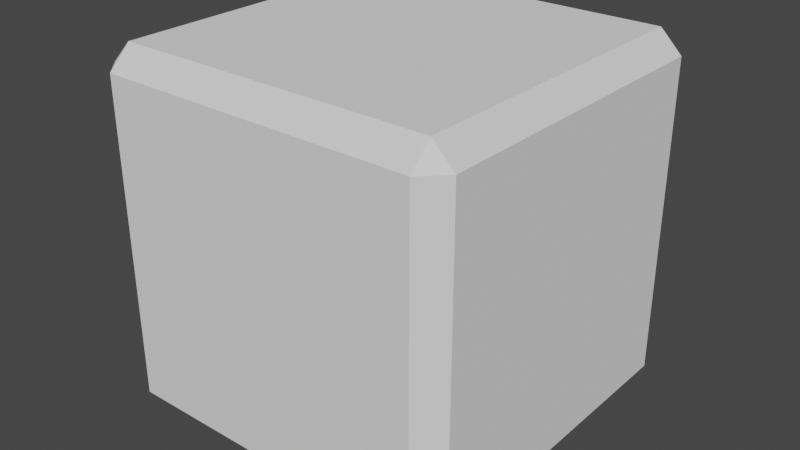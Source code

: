 # Source: Box.blend  (saved by Blender 3.2.14; exported with 4.5.12 LTS)
import bpy
from mathutils import Matrix  # noqa: F401  (used for matrix-valued properties, if any)

bpy.ops.wm.read_factory_settings(use_empty=True)
scene = bpy.context.scene
scene.name = 'Scene'

# ---- collections
col_collection = bpy.data.collections.new('Collection'); scene.collection.children.link(col_collection)

# ---- world
world_world = bpy.data.worlds.new('World'); scene.world = world_world
world_world.use_nodes = True; world_world.node_tree.nodes.clear()
_N = world_world.node_tree.nodes; _L = world_world.node_tree.links
n0 = _N.new('ShaderNodeOutputWorld'); n0.name = 'World Output'; n0.location = (300, 300)
n1 = _N.new('ShaderNodeBackground'); n1.name = 'Background'; n1.location = (10, 300)
n1.inputs[0].default_value = (0.05088, 0.05088, 0.05088, 1.0)
_L.new(n1.outputs[0], n0.inputs[0])
n0.is_active_output = True
world_world.color = (0.05088, 0.05088, 0.05088)
world_world.use_sun_shadow = False
world_world.sun_shadow_jitter_overblur = 0.0

# ---- meshes
me_cube_001 = bpy.data.meshes.new('Cube.001')
me_cube_001.from_pydata([(-0.8793, -0.8793, -1.0), (-0.8793, -1.0, -0.8793), (-1.0, -0.8793, -0.8793), (-0.8793, -1.0, 0.8793), (-0.8793, -0.8793, 1.0), (-1.0, -0.8793, 0.8793), (-0.8793, 0.8793, -1.0), (-1.0, 0.8793, -0.8793), (-0.8793, 1.0, -0.8793), (-0.8793, 0.8793, 1.0), (-0.8793, 1.0, 0.8793), (-1.0, 0.8793, 0.8793), (0.8793, -0.8793, -1.0), (1.0, -0.8793, -0.8793), (0.8793, -1.0, -0.8793), (0.8793, -0.8793, 1.0), (0.8793, -1.0, 0.8793), (1.0, -0.8793, 0.8793), (0.8793, 0.8793, -1.0), (0.8793, 1.0, -0.8793), (1.0, 0.8793, -0.8793), (0.8793, 0.8793, 1.0), (1.0, 0.8793, 0.8793), (0.8793, 1.0, 0.8793)], [], [(14, 16, 3, 1), (20, 22, 17, 13), (21, 9, 4, 15), (2, 5, 11, 7), (8, 10, 23, 19), (0, 1, 2), (3, 4, 5), (6, 7, 8), (9, 10, 11), (12, 13, 14), (15, 16, 17), (18, 19, 20), (21, 22, 23), (6, 0, 2, 7), (1, 3, 5, 2), (4, 9, 11, 5), (10, 8, 7, 11), (18, 6, 8, 19), (9, 21, 23, 10), (22, 20, 19, 23), (12, 18, 20, 13), (21, 15, 17, 22), (16, 14, 13, 17), (0, 12, 14, 1), (15, 4, 3, 16), (6, 18, 12, 0)])
_uv = me_cube_001.uv_layers.new(name='UVMap')
_uv.uv.foreach_set('vector', [0.3901, 0.7651, 0.6099, 0.7651, 0.6099, 0.9849, 0.3901, 0.9849, 0.3901, 0.5151, 0.6099, 0.5151, 0.6099, 0.7349, 0.3901, 0.7349, 0.6401, 0.5151, 0.8599, 0.5151, 0.8599, 0.7349, 0.6401, 0.7349, 0.3901, 0.01509, 0.6099, 0.01509, 0.6099, 0.2349, 0.3901, 0.2349, 0.3901, 0.2651, 0.6099, 0.2651, 0.6099, 0.4849, 0.3901, 0.4849, 0.1401, 0.7349, 0.1401, 0.75, 0.125, 0.7349, 0.6099, 0.0, 0.625, 0.01509, 0.6099, 0.01509, 0.1401, 0.5151, 0.125, 0.5151, 0.1401, 0.5, 0.625, 0.2349, 0.6099, 0.25, 0.6099, 0.2349, 0.3599, 0.7349, 0.375, 0.7349, 0.3599, 0.75, 0.625, 0.7651, 0.6099, 0.7651, 0.6099, 0.75, 0.3599, 0.5151, 0.3599, 0.5, 0.375, 0.5151, 0.625, 0.4849, 0.6099, 0.5, 0.6099, 0.4849, 0.1401, 0.5151, 0.1401, 0.7349, 0.125, 0.7349, 0.125, 0.5151, 0.3901, 0.0, 0.6099, 0.0, 0.6099, 0.01509, 0.3901, 0.01509, 0.625, 0.01509, 0.625, 0.2349, 0.6099, 0.2349, 0.6099, 0.01509, 0.6099, 0.2651, 0.3901, 0.2651, 0.3901, 0.2349, 0.6099, 0.2349, 0.3599, 0.5151, 0.1401, 0.5151, 0.1401, 0.5, 0.3599, 0.5, 0.625, 0.2651, 0.625, 0.4849, 0.6099, 0.4849, 0.6099, 0.2651, 0.6099, 0.5151, 0.3901, 0.5151, 0.3901, 0.4849, 0.6099, 0.4849, 0.3599, 0.7349, 0.3599, 0.5151, 0.3901, 0.5151, 0.3901, 0.7349, 0.6401, 0.5151, 0.6401, 0.7349, 0.6099, 0.7349, 0.6099, 0.5151, 0.6099, 0.7651, 0.3901, 0.7651, 0.3901, 0.7349, 0.6099, 0.7349, 0.1401, 0.7349, 0.3599, 0.7349, 0.3599, 0.75, 0.1401, 0.75, 0.625, 0.7651, 0.625, 0.9849, 0.6099, 0.9849, 0.6099, 0.7651, 0.1401, 0.5151, 0.3599, 0.5151, 0.3599, 0.7349, 0.1401, 0.7349])
me_cube_001.update()

# ---- objects
ob_cube = bpy.data.objects.new('Cube', me_cube_001)

# ---- transforms, parenting, visibility, modifiers, constraints
ob_cube.location = (0.0, 0.0, 0.0)

# ---- collection membership
col_collection.objects.link(ob_cube)

# ---- scene / render settings (as saved in the file)
scene.frame_start = 1; scene.frame_end = 250; scene.frame_set(1)
scene.render.engine = 'BLENDER_EEVEE_NEXT'
scene.cycles.sampling_pattern = 'TABULATED_SOBOL'
scene.cycles.use_light_tree = False
scene.view_settings.view_transform = 'Filmic'
bpy.context.view_layer.update()

# ---- added for rendering (the .blend has no active camera and no usable light): camera, sun
cam_auto = bpy.data.cameras.new('AutoCamera')
cam_auto.lens = 50.0
cam_auto.sensor_width = 36.0
cam_auto.clip_end = 1000.0
ob_auto_camera = bpy.data.objects.new('AutoCamera', cam_auto)
scene.collection.objects.link(ob_auto_camera)
ob_auto_camera.location = (3.20507, -3.84609, 2.56406)
ob_auto_camera.rotation_euler = (1.09748, -7.21219e-08, 0.694738)
scene.camera = ob_auto_camera
light_auto_sun = bpy.data.lights.new('AutoSun', 'SUN')
light_auto_sun.energy = 3.0
light_auto_sun.angle = 0.0523599
ob_auto_sun = bpy.data.objects.new('AutoSun', light_auto_sun)
scene.collection.objects.link(ob_auto_sun)
ob_auto_sun.rotation_euler = (0.872665, 0.174533, 0.523599)
bpy.context.view_layer.update()
